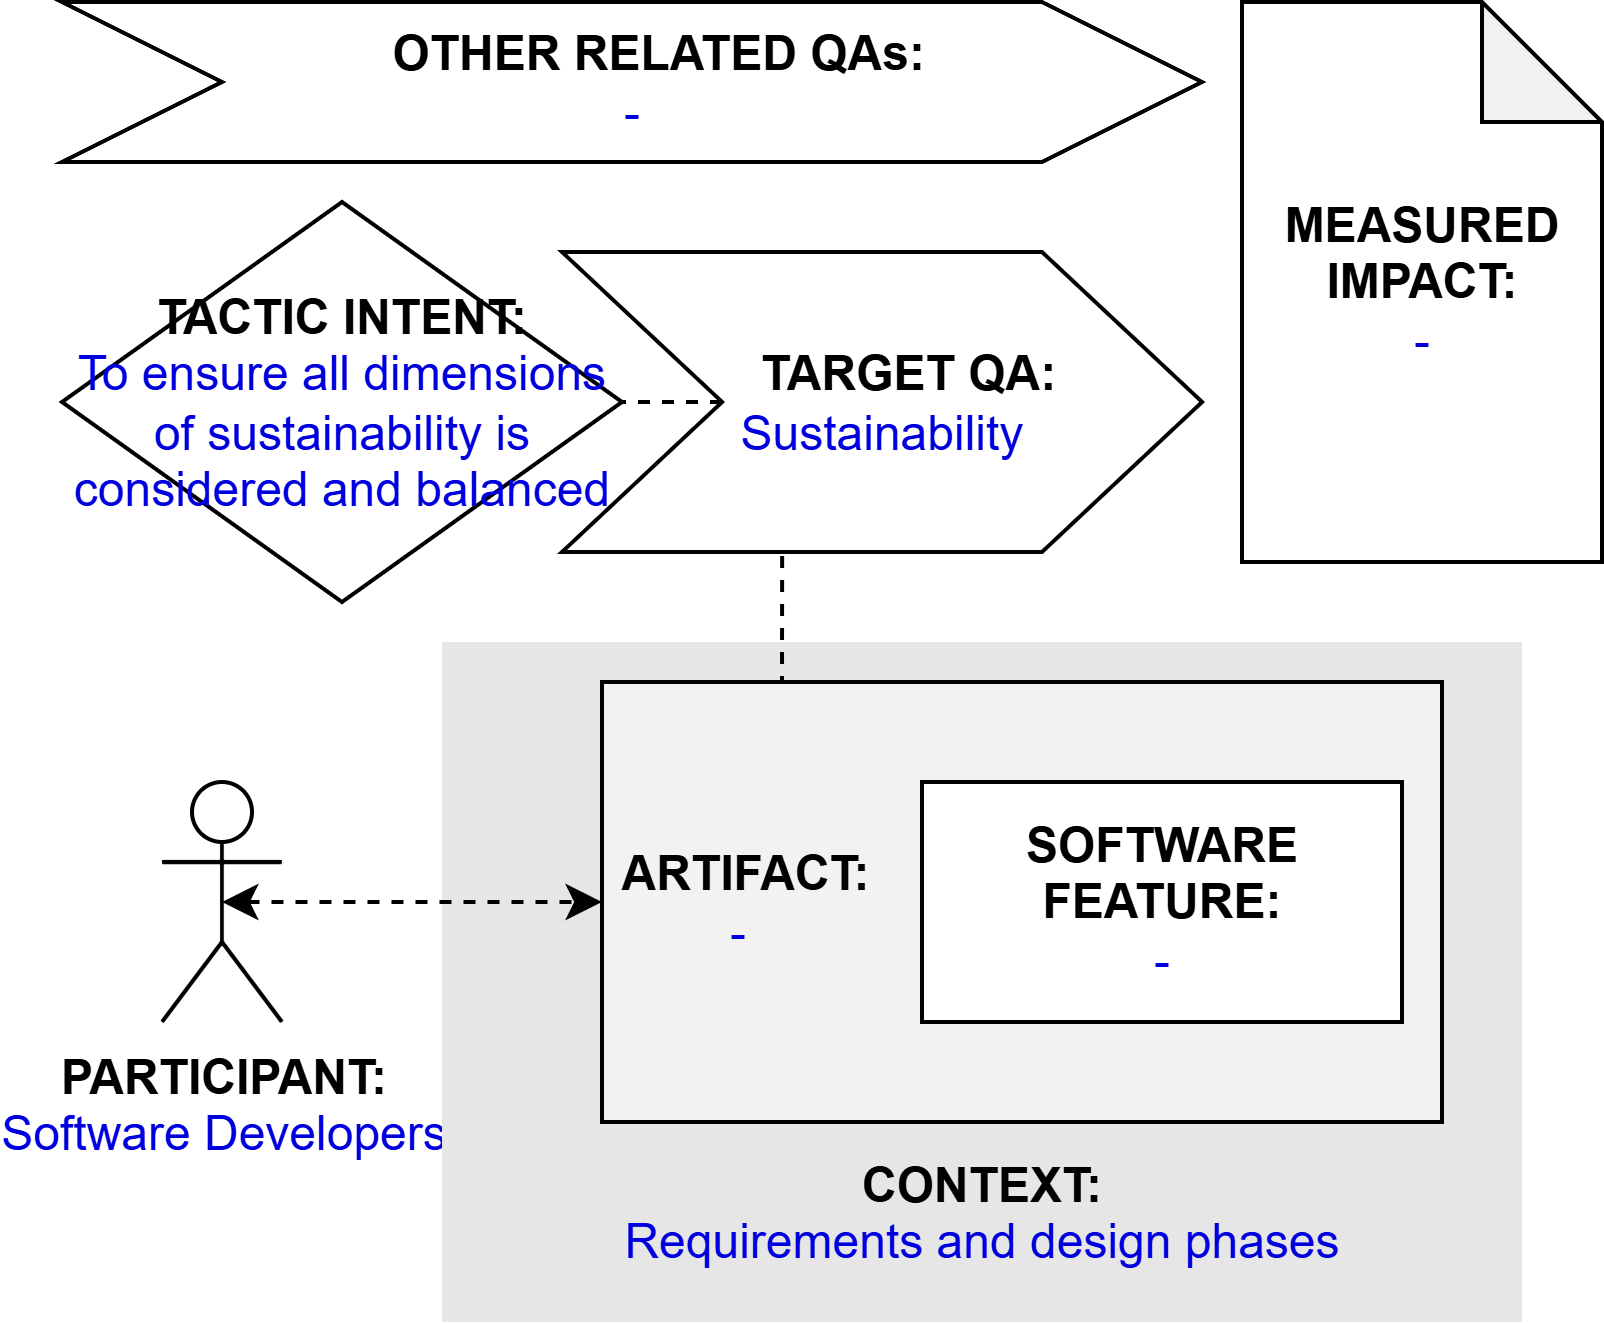

The diagram above was exported from draw.io. Its source (the exported page's mxGraphModel, read from the mxfile embedded in the PNG):
<mxGraphModel dx="597" dy="271" grid="1" gridSize="10" guides="1" tooltips="1" connect="1" arrows="1" fold="1" page="1" pageScale="1" pageWidth="827" pageHeight="1169" math="0" shadow="0">
  <root>
    <mxCell id="0" />
    <mxCell id="1" parent="0" />
    <mxCell id="k4mLcYgBhMnQfD9E1QTQ-1" value="&lt;b&gt;PARTICIPANT:&lt;/b&gt;&lt;br&gt;&lt;font color=&quot;#0000de&quot;&gt;Software Developers&lt;/font&gt;" style="shape=umlActor;verticalLabelPosition=bottom;verticalAlign=top;html=1;outlineConnect=0;" parent="1" vertex="1">
      <mxGeometry x="185" y="225" width="30" height="60" as="geometry" />
    </mxCell>
    <mxCell id="k4mLcYgBhMnQfD9E1QTQ-2" value="&lt;br&gt;&lt;br&gt;&lt;br&gt;&lt;br&gt;&lt;br&gt;&lt;br&gt;&lt;br&gt;&lt;br&gt;&lt;b&gt;&lt;font color=&quot;#000000&quot;&gt;CONTEXT:&lt;/font&gt;&lt;/b&gt;&lt;br&gt;Requirements and design phases" style="rounded=0;whiteSpace=wrap;html=1;fontColor=#0000DE;fillColor=#E6E6E6;strokeColor=none;" parent="1" vertex="1">
      <mxGeometry x="255" y="190" width="270" height="170" as="geometry" />
    </mxCell>
    <mxCell id="k4mLcYgBhMnQfD9E1QTQ-3" style="edgeStyle=orthogonalEdgeStyle;rounded=0;orthogonalLoop=1;jettySize=auto;html=1;exitX=0.25;exitY=0;exitDx=0;exitDy=0;entryX=0.344;entryY=0.988;entryDx=0;entryDy=0;entryPerimeter=0;endArrow=none;endFill=0;dashed=1;" parent="1" source="k4mLcYgBhMnQfD9E1QTQ-4" target="k4mLcYgBhMnQfD9E1QTQ-9" edge="1">
      <mxGeometry relative="1" as="geometry" />
    </mxCell>
    <mxCell id="k4mLcYgBhMnQfD9E1QTQ-4" value="&lt;b&gt;&lt;font color=&quot;#000000&quot;&gt;&amp;nbsp;ARTIFACT:&lt;/font&gt;&lt;/b&gt;&lt;br&gt;&amp;nbsp; &amp;nbsp; &amp;nbsp; &amp;nbsp; &amp;nbsp;-" style="rounded=0;whiteSpace=wrap;html=1;fontColor=#0000DE;fillColor=#F2F2F2;align=left;" parent="1" vertex="1">
      <mxGeometry x="295" y="200" width="210" height="110" as="geometry" />
    </mxCell>
    <mxCell id="k4mLcYgBhMnQfD9E1QTQ-5" style="edgeStyle=orthogonalEdgeStyle;rounded=0;orthogonalLoop=1;jettySize=auto;html=1;exitX=0.5;exitY=0.5;exitDx=0;exitDy=0;exitPerimeter=0;entryX=0;entryY=0.5;entryDx=0;entryDy=0;fontColor=#0000DE;startArrow=classic;startFill=1;dashed=1;" parent="1" source="k4mLcYgBhMnQfD9E1QTQ-1" target="k4mLcYgBhMnQfD9E1QTQ-4" edge="1">
      <mxGeometry relative="1" as="geometry" />
    </mxCell>
    <mxCell id="k4mLcYgBhMnQfD9E1QTQ-6" value="&lt;b&gt;SOFTWARE&lt;br&gt;FEATURE:&lt;/b&gt;&lt;br&gt;&lt;font color=&quot;#0000de&quot;&gt;-&lt;/font&gt;" style="rounded=0;whiteSpace=wrap;html=1;fontColor=#000000;fillColor=#FFFFFF;" parent="1" vertex="1">
      <mxGeometry x="375" y="225" width="120" height="60" as="geometry" />
    </mxCell>
    <mxCell id="k4mLcYgBhMnQfD9E1QTQ-7" value="&lt;b&gt;&lt;font color=&quot;#000000&quot;&gt;TACTIC INTENT:&lt;/font&gt;&lt;/b&gt;&lt;div&gt;To ensure all dimensions of sustainability is considered and balanced&lt;/div&gt;" style="rhombus;whiteSpace=wrap;html=1;fontColor=#0000DE;fillColor=#FFFFFF;" parent="1" vertex="1">
      <mxGeometry x="160" y="80" width="140" height="100" as="geometry" />
    </mxCell>
    <mxCell id="k4mLcYgBhMnQfD9E1QTQ-8" style="edgeStyle=orthogonalEdgeStyle;rounded=0;orthogonalLoop=1;jettySize=auto;html=1;exitX=0;exitY=0.5;exitDx=0;exitDy=0;entryX=1;entryY=0.5;entryDx=0;entryDy=0;dashed=1;endArrow=none;endFill=0;" parent="1" source="k4mLcYgBhMnQfD9E1QTQ-9" target="k4mLcYgBhMnQfD9E1QTQ-7" edge="1">
      <mxGeometry relative="1" as="geometry" />
    </mxCell>
    <mxCell id="k4mLcYgBhMnQfD9E1QTQ-9" value="&lt;b&gt;&amp;nbsp; &amp;nbsp; TARGET QA:&lt;/b&gt;&lt;br&gt;&lt;font color=&quot;#0000de&quot;&gt;Sustainability&lt;/font&gt;" style="shape=step;perimeter=stepPerimeter;whiteSpace=wrap;html=1;fixedSize=1;fontColor=#000000;fillColor=#FFFFFF;size=40;" parent="1" vertex="1">
      <mxGeometry x="285" y="92.5" width="160" height="75" as="geometry" />
    </mxCell>
    <mxCell id="k4mLcYgBhMnQfD9E1QTQ-10" value="&lt;b&gt;&amp;nbsp; &amp;nbsp; OTHER RELATED QAs:&lt;/b&gt;&lt;br&gt;&lt;font color=&quot;#0000de&quot;&gt;-&lt;/font&gt;" style="shape=step;perimeter=stepPerimeter;whiteSpace=wrap;html=1;fixedSize=1;fontColor=#000000;fillColor=#FFFFFF;size=40;" parent="1" vertex="1">
      <mxGeometry x="160" y="30" width="285" height="40" as="geometry" />
    </mxCell>
    <mxCell id="k4mLcYgBhMnQfD9E1QTQ-11" value="&lt;b&gt;MEASURED&lt;/b&gt;&lt;br&gt;&lt;b&gt;IMPACT:&lt;br&gt;&lt;/b&gt;&lt;font color=&quot;#0000de&quot;&gt;-&lt;/font&gt;" style="shape=note;whiteSpace=wrap;html=1;backgroundOutline=1;darkOpacity=0.05;" parent="1" vertex="1">
      <mxGeometry x="455" y="30" width="90" height="140" as="geometry" />
    </mxCell>
  </root>
</mxGraphModel>